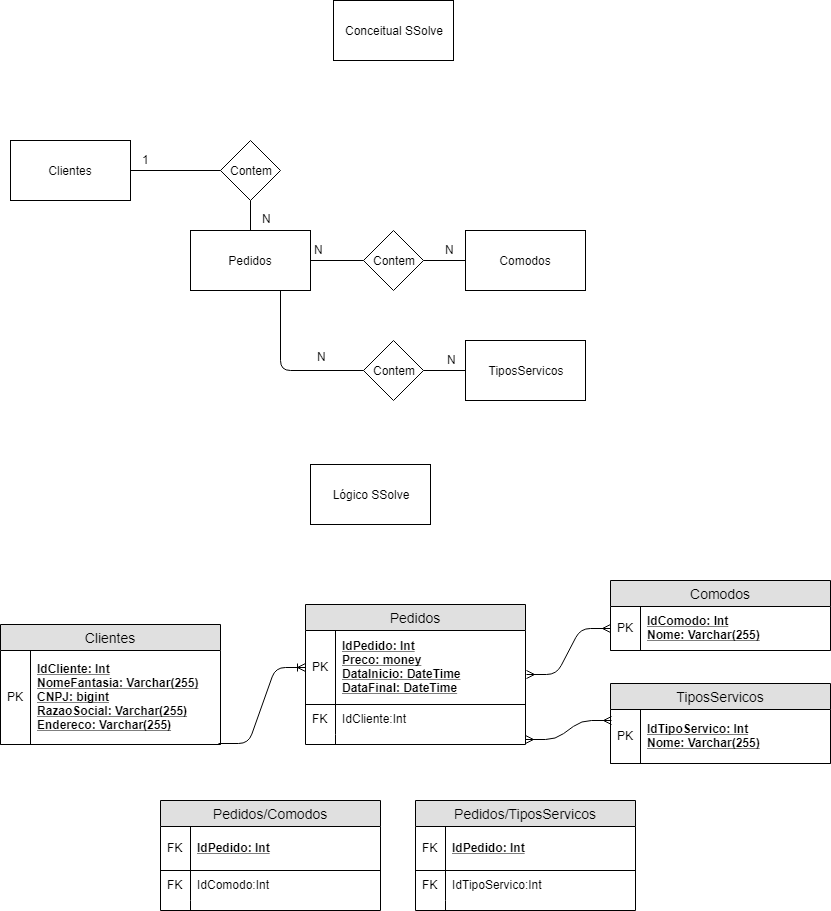

The diagram above was exported from draw.io. Its source (the exported page's mxGraphModel, read from the mxfile embedded in the PNG):
<mxGraphModel dx="1769" dy="567" grid="1" gridSize="10" guides="1" tooltips="1" connect="1" arrows="1" fold="1" page="1" pageScale="1" pageWidth="827" pageHeight="1169" math="0" shadow="0">
  <root>
    <mxCell id="0" />
    <mxCell id="1" parent="0" />
    <mxCell id="kfrYvZhC21SBHf1Oc-ct-1" value="Conceitual SSolve" style="rounded=0;whiteSpace=wrap;html=1;" vertex="1" parent="1">
      <mxGeometry x="323" y="60" width="120" height="60" as="geometry" />
    </mxCell>
    <mxCell id="kfrYvZhC21SBHf1Oc-ct-2" value="Clientes" style="rounded=0;whiteSpace=wrap;html=1;" vertex="1" parent="1">
      <mxGeometry y="200" width="120" height="60" as="geometry" />
    </mxCell>
    <mxCell id="kfrYvZhC21SBHf1Oc-ct-3" value="Comodos" style="rounded=0;whiteSpace=wrap;html=1;" vertex="1" parent="1">
      <mxGeometry x="455" y="290" width="120" height="60" as="geometry" />
    </mxCell>
    <mxCell id="kfrYvZhC21SBHf1Oc-ct-4" value="TiposServicos" style="rounded=0;whiteSpace=wrap;html=1;" vertex="1" parent="1">
      <mxGeometry x="455" y="400" width="120" height="60" as="geometry" />
    </mxCell>
    <mxCell id="kfrYvZhC21SBHf1Oc-ct-5" value="Pedidos" style="rounded=0;whiteSpace=wrap;html=1;" vertex="1" parent="1">
      <mxGeometry x="180" y="290" width="120" height="60" as="geometry" />
    </mxCell>
    <mxCell id="kfrYvZhC21SBHf1Oc-ct-6" value="Contem" style="rhombus;whiteSpace=wrap;html=1;" vertex="1" parent="1">
      <mxGeometry x="210" y="200" width="60" height="60" as="geometry" />
    </mxCell>
    <mxCell id="kfrYvZhC21SBHf1Oc-ct-7" value="Contem" style="rhombus;whiteSpace=wrap;html=1;" vertex="1" parent="1">
      <mxGeometry x="353" y="400" width="60" height="60" as="geometry" />
    </mxCell>
    <mxCell id="kfrYvZhC21SBHf1Oc-ct-8" value="Contem" style="rhombus;whiteSpace=wrap;html=1;" vertex="1" parent="1">
      <mxGeometry x="353" y="290" width="60" height="60" as="geometry" />
    </mxCell>
    <mxCell id="kfrYvZhC21SBHf1Oc-ct-9" value="" style="endArrow=none;html=1;entryX=0;entryY=0.5;entryDx=0;entryDy=0;exitX=1;exitY=0.5;exitDx=0;exitDy=0;" edge="1" parent="1" source="kfrYvZhC21SBHf1Oc-ct-2" target="kfrYvZhC21SBHf1Oc-ct-6">
      <mxGeometry width="50" height="50" relative="1" as="geometry">
        <mxPoint x="10" y="590" as="sourcePoint" />
        <mxPoint x="60" y="540" as="targetPoint" />
      </mxGeometry>
    </mxCell>
    <mxCell id="kfrYvZhC21SBHf1Oc-ct-10" value="" style="endArrow=none;html=1;entryX=0.5;entryY=1;entryDx=0;entryDy=0;exitX=0.5;exitY=0;exitDx=0;exitDy=0;" edge="1" parent="1" source="kfrYvZhC21SBHf1Oc-ct-5" target="kfrYvZhC21SBHf1Oc-ct-6">
      <mxGeometry width="50" height="50" relative="1" as="geometry">
        <mxPoint x="10" y="590" as="sourcePoint" />
        <mxPoint x="60" y="540" as="targetPoint" />
      </mxGeometry>
    </mxCell>
    <mxCell id="kfrYvZhC21SBHf1Oc-ct-11" value="" style="endArrow=none;html=1;entryX=0;entryY=0.5;entryDx=0;entryDy=0;exitX=1;exitY=0.5;exitDx=0;exitDy=0;" edge="1" parent="1" source="kfrYvZhC21SBHf1Oc-ct-5" target="kfrYvZhC21SBHf1Oc-ct-8">
      <mxGeometry width="50" height="50" relative="1" as="geometry">
        <mxPoint x="220" y="530" as="sourcePoint" />
        <mxPoint x="270" y="480" as="targetPoint" />
      </mxGeometry>
    </mxCell>
    <mxCell id="kfrYvZhC21SBHf1Oc-ct-12" value="" style="endArrow=none;html=1;entryX=0;entryY=0.5;entryDx=0;entryDy=0;exitX=1;exitY=0.5;exitDx=0;exitDy=0;" edge="1" parent="1" source="kfrYvZhC21SBHf1Oc-ct-8" target="kfrYvZhC21SBHf1Oc-ct-3">
      <mxGeometry width="50" height="50" relative="1" as="geometry">
        <mxPoint x="220" y="530" as="sourcePoint" />
        <mxPoint x="270" y="480" as="targetPoint" />
      </mxGeometry>
    </mxCell>
    <mxCell id="kfrYvZhC21SBHf1Oc-ct-13" value="" style="endArrow=none;html=1;entryX=0;entryY=0.5;entryDx=0;entryDy=0;exitX=1;exitY=0.5;exitDx=0;exitDy=0;" edge="1" parent="1" source="kfrYvZhC21SBHf1Oc-ct-7" target="kfrYvZhC21SBHf1Oc-ct-4">
      <mxGeometry width="50" height="50" relative="1" as="geometry">
        <mxPoint x="220" y="530" as="sourcePoint" />
        <mxPoint x="270" y="480" as="targetPoint" />
      </mxGeometry>
    </mxCell>
    <mxCell id="kfrYvZhC21SBHf1Oc-ct-14" value="" style="endArrow=none;html=1;entryX=0.75;entryY=1;entryDx=0;entryDy=0;exitX=0;exitY=0.5;exitDx=0;exitDy=0;" edge="1" parent="1" source="kfrYvZhC21SBHf1Oc-ct-7" target="kfrYvZhC21SBHf1Oc-ct-5">
      <mxGeometry width="50" height="50" relative="1" as="geometry">
        <mxPoint x="220" y="530" as="sourcePoint" />
        <mxPoint x="270" y="480" as="targetPoint" />
        <Array as="points">
          <mxPoint x="270" y="430" />
        </Array>
      </mxGeometry>
    </mxCell>
    <mxCell id="kfrYvZhC21SBHf1Oc-ct-15" value="Lógico SSolve" style="rounded=0;whiteSpace=wrap;html=1;" vertex="1" parent="1">
      <mxGeometry x="300" y="524" width="120" height="60" as="geometry" />
    </mxCell>
    <mxCell id="kfrYvZhC21SBHf1Oc-ct-16" value="Clientes" style="swimlane;fontStyle=0;childLayout=stackLayout;horizontal=1;startSize=26;fillColor=#e0e0e0;horizontalStack=0;resizeParent=1;resizeParentMax=0;resizeLast=0;collapsible=1;marginBottom=0;swimlaneFillColor=#ffffff;align=center;fontSize=14;" vertex="1" parent="1">
      <mxGeometry x="-10" y="684" width="220" height="120" as="geometry" />
    </mxCell>
    <mxCell id="kfrYvZhC21SBHf1Oc-ct-17" value="IdCliente: Int&#10;NomeFantasia: Varchar(255)&#10;CNPJ: bigint&#10;RazaoSocial: Varchar(255)&#10;Endereco: Varchar(255)" style="shape=partialRectangle;top=0;left=0;right=0;bottom=1;align=left;verticalAlign=middle;fillColor=none;spacingLeft=34;spacingRight=4;overflow=hidden;rotatable=0;points=[[0,0.5],[1,0.5]];portConstraint=eastwest;dropTarget=0;fontStyle=5;fontSize=12;" vertex="1" parent="kfrYvZhC21SBHf1Oc-ct-16">
      <mxGeometry y="26" width="220" height="94" as="geometry" />
    </mxCell>
    <mxCell id="kfrYvZhC21SBHf1Oc-ct-18" value="PK" style="shape=partialRectangle;top=0;left=0;bottom=0;fillColor=none;align=left;verticalAlign=middle;spacingLeft=4;spacingRight=4;overflow=hidden;rotatable=0;points=[];portConstraint=eastwest;part=1;fontSize=12;" vertex="1" connectable="0" parent="kfrYvZhC21SBHf1Oc-ct-17">
      <mxGeometry width="30" height="94" as="geometry" />
    </mxCell>
    <mxCell id="kfrYvZhC21SBHf1Oc-ct-27" value="Comodos" style="swimlane;fontStyle=0;childLayout=stackLayout;horizontal=1;startSize=26;fillColor=#e0e0e0;horizontalStack=0;resizeParent=1;resizeParentMax=0;resizeLast=0;collapsible=1;marginBottom=0;swimlaneFillColor=#ffffff;align=center;fontSize=14;" vertex="1" parent="1">
      <mxGeometry x="600" y="640" width="220" height="70" as="geometry" />
    </mxCell>
    <mxCell id="kfrYvZhC21SBHf1Oc-ct-28" value="IdComodo: Int&#10;Nome: Varchar(255)" style="shape=partialRectangle;top=0;left=0;right=0;bottom=1;align=left;verticalAlign=middle;fillColor=none;spacingLeft=34;spacingRight=4;overflow=hidden;rotatable=0;points=[[0,0.5],[1,0.5]];portConstraint=eastwest;dropTarget=0;fontStyle=5;fontSize=12;" vertex="1" parent="kfrYvZhC21SBHf1Oc-ct-27">
      <mxGeometry y="26" width="220" height="44" as="geometry" />
    </mxCell>
    <mxCell id="kfrYvZhC21SBHf1Oc-ct-29" value="PK" style="shape=partialRectangle;top=0;left=0;bottom=0;fillColor=none;align=left;verticalAlign=middle;spacingLeft=4;spacingRight=4;overflow=hidden;rotatable=0;points=[];portConstraint=eastwest;part=1;fontSize=12;" vertex="1" connectable="0" parent="kfrYvZhC21SBHf1Oc-ct-28">
      <mxGeometry width="30" height="44" as="geometry" />
    </mxCell>
    <mxCell id="kfrYvZhC21SBHf1Oc-ct-34" value="TiposServicos" style="swimlane;fontStyle=0;childLayout=stackLayout;horizontal=1;startSize=26;fillColor=#e0e0e0;horizontalStack=0;resizeParent=1;resizeParentMax=0;resizeLast=0;collapsible=1;marginBottom=0;swimlaneFillColor=#ffffff;align=center;fontSize=14;" vertex="1" parent="1">
      <mxGeometry x="600" y="743" width="220" height="80" as="geometry" />
    </mxCell>
    <mxCell id="kfrYvZhC21SBHf1Oc-ct-35" value="IdTipoServico: Int&#10;Nome: Varchar(255)" style="shape=partialRectangle;top=0;left=0;right=0;bottom=1;align=left;verticalAlign=middle;fillColor=none;spacingLeft=34;spacingRight=4;overflow=hidden;rotatable=0;points=[[0,0.5],[1,0.5]];portConstraint=eastwest;dropTarget=0;fontStyle=5;fontSize=12;" vertex="1" parent="kfrYvZhC21SBHf1Oc-ct-34">
      <mxGeometry y="26" width="220" height="54" as="geometry" />
    </mxCell>
    <mxCell id="kfrYvZhC21SBHf1Oc-ct-36" value="PK" style="shape=partialRectangle;top=0;left=0;bottom=0;fillColor=none;align=left;verticalAlign=middle;spacingLeft=4;spacingRight=4;overflow=hidden;rotatable=0;points=[];portConstraint=eastwest;part=1;fontSize=12;" vertex="1" connectable="0" parent="kfrYvZhC21SBHf1Oc-ct-35">
      <mxGeometry width="30" height="54" as="geometry" />
    </mxCell>
    <mxCell id="kfrYvZhC21SBHf1Oc-ct-41" value="Pedidos" style="swimlane;fontStyle=0;childLayout=stackLayout;horizontal=1;startSize=26;fillColor=#e0e0e0;horizontalStack=0;resizeParent=1;resizeParentMax=0;resizeLast=0;collapsible=1;marginBottom=0;swimlaneFillColor=#ffffff;align=center;fontSize=14;" vertex="1" parent="1">
      <mxGeometry x="295" y="664" width="220" height="140" as="geometry" />
    </mxCell>
    <mxCell id="kfrYvZhC21SBHf1Oc-ct-42" value="IdPedido: Int&#10;Preco: money&#10;DataInicio: DateTime&#10;DataFinal: DateTime" style="shape=partialRectangle;top=0;left=0;right=0;bottom=1;align=left;verticalAlign=middle;fillColor=none;spacingLeft=34;spacingRight=4;overflow=hidden;rotatable=0;points=[[0,0.5],[1,0.5]];portConstraint=eastwest;dropTarget=0;fontStyle=5;fontSize=12;" vertex="1" parent="kfrYvZhC21SBHf1Oc-ct-41">
      <mxGeometry y="26" width="220" height="74" as="geometry" />
    </mxCell>
    <mxCell id="kfrYvZhC21SBHf1Oc-ct-43" value="PK" style="shape=partialRectangle;top=0;left=0;bottom=0;fillColor=none;align=left;verticalAlign=middle;spacingLeft=4;spacingRight=4;overflow=hidden;rotatable=0;points=[];portConstraint=eastwest;part=1;fontSize=12;" vertex="1" connectable="0" parent="kfrYvZhC21SBHf1Oc-ct-42">
      <mxGeometry width="30" height="74" as="geometry" />
    </mxCell>
    <mxCell id="kfrYvZhC21SBHf1Oc-ct-44" value="IdCliente:Int" style="shape=partialRectangle;top=0;left=0;right=0;bottom=0;align=left;verticalAlign=top;fillColor=none;spacingLeft=34;spacingRight=4;overflow=hidden;rotatable=0;points=[[0,0.5],[1,0.5]];portConstraint=eastwest;dropTarget=0;fontSize=12;" vertex="1" parent="kfrYvZhC21SBHf1Oc-ct-41">
      <mxGeometry y="100" width="220" height="30" as="geometry" />
    </mxCell>
    <mxCell id="kfrYvZhC21SBHf1Oc-ct-45" value="FK" style="shape=partialRectangle;top=0;left=0;bottom=0;fillColor=none;align=left;verticalAlign=top;spacingLeft=4;spacingRight=4;overflow=hidden;rotatable=0;points=[];portConstraint=eastwest;part=1;fontSize=12;" vertex="1" connectable="0" parent="kfrYvZhC21SBHf1Oc-ct-44">
      <mxGeometry width="30" height="30" as="geometry" />
    </mxCell>
    <mxCell id="kfrYvZhC21SBHf1Oc-ct-46" value="" style="shape=partialRectangle;top=0;left=0;right=0;bottom=0;align=left;verticalAlign=top;fillColor=none;spacingLeft=34;spacingRight=4;overflow=hidden;rotatable=0;points=[[0,0.5],[1,0.5]];portConstraint=eastwest;dropTarget=0;fontSize=12;" vertex="1" parent="kfrYvZhC21SBHf1Oc-ct-41">
      <mxGeometry y="130" width="220" height="10" as="geometry" />
    </mxCell>
    <mxCell id="kfrYvZhC21SBHf1Oc-ct-47" value="" style="shape=partialRectangle;top=0;left=0;bottom=0;fillColor=none;align=left;verticalAlign=top;spacingLeft=4;spacingRight=4;overflow=hidden;rotatable=0;points=[];portConstraint=eastwest;part=1;fontSize=12;" vertex="1" connectable="0" parent="kfrYvZhC21SBHf1Oc-ct-46">
      <mxGeometry width="30" height="10" as="geometry" />
    </mxCell>
    <mxCell id="kfrYvZhC21SBHf1Oc-ct-48" value="Pedidos/Comodos" style="swimlane;fontStyle=0;childLayout=stackLayout;horizontal=1;startSize=26;fillColor=#e0e0e0;horizontalStack=0;resizeParent=1;resizeParentMax=0;resizeLast=0;collapsible=1;marginBottom=0;swimlaneFillColor=#ffffff;align=center;fontSize=14;" vertex="1" parent="1">
      <mxGeometry x="150" y="860" width="220" height="110" as="geometry" />
    </mxCell>
    <mxCell id="kfrYvZhC21SBHf1Oc-ct-49" value="IdPedido: Int" style="shape=partialRectangle;top=0;left=0;right=0;bottom=1;align=left;verticalAlign=middle;fillColor=none;spacingLeft=34;spacingRight=4;overflow=hidden;rotatable=0;points=[[0,0.5],[1,0.5]];portConstraint=eastwest;dropTarget=0;fontStyle=5;fontSize=12;" vertex="1" parent="kfrYvZhC21SBHf1Oc-ct-48">
      <mxGeometry y="26" width="220" height="44" as="geometry" />
    </mxCell>
    <mxCell id="kfrYvZhC21SBHf1Oc-ct-50" value="FK" style="shape=partialRectangle;top=0;left=0;bottom=0;fillColor=none;align=left;verticalAlign=middle;spacingLeft=4;spacingRight=4;overflow=hidden;rotatable=0;points=[];portConstraint=eastwest;part=1;fontSize=12;" vertex="1" connectable="0" parent="kfrYvZhC21SBHf1Oc-ct-49">
      <mxGeometry width="30" height="44" as="geometry" />
    </mxCell>
    <mxCell id="kfrYvZhC21SBHf1Oc-ct-51" value="IdComodo:Int" style="shape=partialRectangle;top=0;left=0;right=0;bottom=0;align=left;verticalAlign=top;fillColor=none;spacingLeft=34;spacingRight=4;overflow=hidden;rotatable=0;points=[[0,0.5],[1,0.5]];portConstraint=eastwest;dropTarget=0;fontSize=12;" vertex="1" parent="kfrYvZhC21SBHf1Oc-ct-48">
      <mxGeometry y="70" width="220" height="30" as="geometry" />
    </mxCell>
    <mxCell id="kfrYvZhC21SBHf1Oc-ct-52" value="FK" style="shape=partialRectangle;top=0;left=0;bottom=0;fillColor=none;align=left;verticalAlign=top;spacingLeft=4;spacingRight=4;overflow=hidden;rotatable=0;points=[];portConstraint=eastwest;part=1;fontSize=12;" vertex="1" connectable="0" parent="kfrYvZhC21SBHf1Oc-ct-51">
      <mxGeometry width="30" height="30" as="geometry" />
    </mxCell>
    <mxCell id="kfrYvZhC21SBHf1Oc-ct-53" value="" style="shape=partialRectangle;top=0;left=0;right=0;bottom=0;align=left;verticalAlign=top;fillColor=none;spacingLeft=34;spacingRight=4;overflow=hidden;rotatable=0;points=[[0,0.5],[1,0.5]];portConstraint=eastwest;dropTarget=0;fontSize=12;" vertex="1" parent="kfrYvZhC21SBHf1Oc-ct-48">
      <mxGeometry y="100" width="220" height="10" as="geometry" />
    </mxCell>
    <mxCell id="kfrYvZhC21SBHf1Oc-ct-54" value="" style="shape=partialRectangle;top=0;left=0;bottom=0;fillColor=none;align=left;verticalAlign=top;spacingLeft=4;spacingRight=4;overflow=hidden;rotatable=0;points=[];portConstraint=eastwest;part=1;fontSize=12;" vertex="1" connectable="0" parent="kfrYvZhC21SBHf1Oc-ct-53">
      <mxGeometry width="30" height="10" as="geometry" />
    </mxCell>
    <mxCell id="kfrYvZhC21SBHf1Oc-ct-55" value="Pedidos/TiposServicos" style="swimlane;fontStyle=0;childLayout=stackLayout;horizontal=1;startSize=26;fillColor=#e0e0e0;horizontalStack=0;resizeParent=1;resizeParentMax=0;resizeLast=0;collapsible=1;marginBottom=0;swimlaneFillColor=#ffffff;align=center;fontSize=14;" vertex="1" parent="1">
      <mxGeometry x="405" y="860" width="220" height="110" as="geometry" />
    </mxCell>
    <mxCell id="kfrYvZhC21SBHf1Oc-ct-56" value="IdPedido: Int" style="shape=partialRectangle;top=0;left=0;right=0;bottom=1;align=left;verticalAlign=middle;fillColor=none;spacingLeft=34;spacingRight=4;overflow=hidden;rotatable=0;points=[[0,0.5],[1,0.5]];portConstraint=eastwest;dropTarget=0;fontStyle=5;fontSize=12;" vertex="1" parent="kfrYvZhC21SBHf1Oc-ct-55">
      <mxGeometry y="26" width="220" height="44" as="geometry" />
    </mxCell>
    <mxCell id="kfrYvZhC21SBHf1Oc-ct-57" value="FK" style="shape=partialRectangle;top=0;left=0;bottom=0;fillColor=none;align=left;verticalAlign=middle;spacingLeft=4;spacingRight=4;overflow=hidden;rotatable=0;points=[];portConstraint=eastwest;part=1;fontSize=12;" vertex="1" connectable="0" parent="kfrYvZhC21SBHf1Oc-ct-56">
      <mxGeometry width="30" height="44" as="geometry" />
    </mxCell>
    <mxCell id="kfrYvZhC21SBHf1Oc-ct-58" value="IdTipoServico:Int" style="shape=partialRectangle;top=0;left=0;right=0;bottom=0;align=left;verticalAlign=top;fillColor=none;spacingLeft=34;spacingRight=4;overflow=hidden;rotatable=0;points=[[0,0.5],[1,0.5]];portConstraint=eastwest;dropTarget=0;fontSize=12;" vertex="1" parent="kfrYvZhC21SBHf1Oc-ct-55">
      <mxGeometry y="70" width="220" height="30" as="geometry" />
    </mxCell>
    <mxCell id="kfrYvZhC21SBHf1Oc-ct-59" value="FK" style="shape=partialRectangle;top=0;left=0;bottom=0;fillColor=none;align=left;verticalAlign=top;spacingLeft=4;spacingRight=4;overflow=hidden;rotatable=0;points=[];portConstraint=eastwest;part=1;fontSize=12;" vertex="1" connectable="0" parent="kfrYvZhC21SBHf1Oc-ct-58">
      <mxGeometry width="30" height="30" as="geometry" />
    </mxCell>
    <mxCell id="kfrYvZhC21SBHf1Oc-ct-60" value="" style="shape=partialRectangle;top=0;left=0;right=0;bottom=0;align=left;verticalAlign=top;fillColor=none;spacingLeft=34;spacingRight=4;overflow=hidden;rotatable=0;points=[[0,0.5],[1,0.5]];portConstraint=eastwest;dropTarget=0;fontSize=12;" vertex="1" parent="kfrYvZhC21SBHf1Oc-ct-55">
      <mxGeometry y="100" width="220" height="10" as="geometry" />
    </mxCell>
    <mxCell id="kfrYvZhC21SBHf1Oc-ct-61" value="" style="shape=partialRectangle;top=0;left=0;bottom=0;fillColor=none;align=left;verticalAlign=top;spacingLeft=4;spacingRight=4;overflow=hidden;rotatable=0;points=[];portConstraint=eastwest;part=1;fontSize=12;" vertex="1" connectable="0" parent="kfrYvZhC21SBHf1Oc-ct-60">
      <mxGeometry width="30" height="10" as="geometry" />
    </mxCell>
    <mxCell id="kfrYvZhC21SBHf1Oc-ct-62" value="" style="edgeStyle=entityRelationEdgeStyle;fontSize=12;html=1;endArrow=ERoneToMany;exitX=0.991;exitY=0.989;exitDx=0;exitDy=0;exitPerimeter=0;entryX=0;entryY=0.5;entryDx=0;entryDy=0;" edge="1" parent="1" source="kfrYvZhC21SBHf1Oc-ct-17" target="kfrYvZhC21SBHf1Oc-ct-42">
      <mxGeometry width="100" height="100" relative="1" as="geometry">
        <mxPoint x="270" y="800" as="sourcePoint" />
        <mxPoint x="370" y="700" as="targetPoint" />
      </mxGeometry>
    </mxCell>
    <mxCell id="kfrYvZhC21SBHf1Oc-ct-65" value="1" style="text;html=1;resizable=0;points=[];autosize=1;align=left;verticalAlign=top;spacingTop=-4;" vertex="1" parent="1">
      <mxGeometry x="130" y="210" width="20" height="20" as="geometry" />
    </mxCell>
    <mxCell id="kfrYvZhC21SBHf1Oc-ct-66" value="N" style="text;html=1;resizable=0;points=[];autosize=1;align=left;verticalAlign=top;spacingTop=-4;" vertex="1" parent="1">
      <mxGeometry x="250" y="269" width="20" height="20" as="geometry" />
    </mxCell>
    <mxCell id="kfrYvZhC21SBHf1Oc-ct-67" value="N" style="text;html=1;resizable=0;points=[];autosize=1;align=left;verticalAlign=top;spacingTop=-4;" vertex="1" parent="1">
      <mxGeometry x="302" y="300" width="20" height="20" as="geometry" />
    </mxCell>
    <mxCell id="kfrYvZhC21SBHf1Oc-ct-68" value="N" style="text;html=1;resizable=0;points=[];autosize=1;align=left;verticalAlign=top;spacingTop=-4;" vertex="1" parent="1">
      <mxGeometry x="433" y="300" width="20" height="20" as="geometry" />
    </mxCell>
    <mxCell id="kfrYvZhC21SBHf1Oc-ct-69" value="N" style="text;html=1;resizable=0;points=[];autosize=1;align=left;verticalAlign=top;spacingTop=-4;" vertex="1" parent="1">
      <mxGeometry x="305" y="407" width="20" height="20" as="geometry" />
    </mxCell>
    <mxCell id="kfrYvZhC21SBHf1Oc-ct-70" value="N" style="text;html=1;resizable=0;points=[];autosize=1;align=left;verticalAlign=top;spacingTop=-4;" vertex="1" parent="1">
      <mxGeometry x="435" y="410" width="20" height="20" as="geometry" />
    </mxCell>
    <mxCell id="kfrYvZhC21SBHf1Oc-ct-71" value="" style="edgeStyle=entityRelationEdgeStyle;fontSize=12;html=1;endArrow=ERmany;startArrow=ERmany;entryX=0;entryY=0.5;entryDx=0;entryDy=0;exitX=1.005;exitY=0.595;exitDx=0;exitDy=0;exitPerimeter=0;" edge="1" parent="1" source="kfrYvZhC21SBHf1Oc-ct-42" target="kfrYvZhC21SBHf1Oc-ct-28">
      <mxGeometry width="100" height="100" relative="1" as="geometry">
        <mxPoint x="530" y="707" as="sourcePoint" />
        <mxPoint x="250" y="1010" as="targetPoint" />
      </mxGeometry>
    </mxCell>
    <mxCell id="kfrYvZhC21SBHf1Oc-ct-72" value="" style="edgeStyle=entityRelationEdgeStyle;fontSize=12;html=1;endArrow=ERmany;startArrow=ERmany;entryX=0.005;entryY=0.204;entryDx=0;entryDy=0;exitX=1;exitY=0.5;exitDx=0;exitDy=0;entryPerimeter=0;" edge="1" parent="1" source="kfrYvZhC21SBHf1Oc-ct-46" target="kfrYvZhC21SBHf1Oc-ct-35">
      <mxGeometry width="100" height="100" relative="1" as="geometry">
        <mxPoint x="560" y="1130" as="sourcePoint" />
        <mxPoint x="660" y="1030" as="targetPoint" />
      </mxGeometry>
    </mxCell>
  </root>
</mxGraphModel>